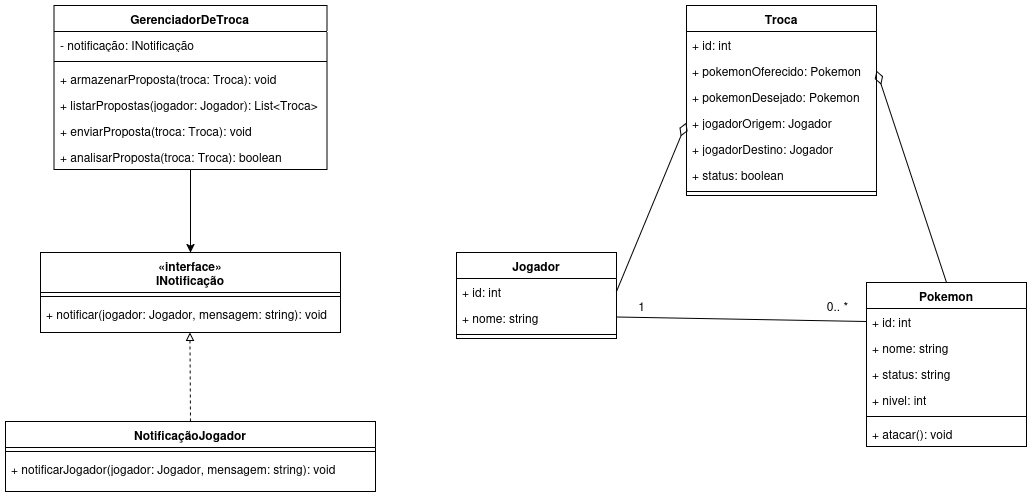

The diagram above was exported from draw.io. Its source (the exported page's mxGraphModel, read from the mxfile embedded in the PNG):
<mxGraphModel dx="1258" dy="743" grid="1" gridSize="10" guides="1" tooltips="1" connect="1" arrows="1" fold="1" page="1" pageScale="1" pageWidth="827" pageHeight="1169" math="0" shadow="0">
  <root>
    <mxCell id="0" />
    <mxCell id="1" parent="0" />
    <mxCell id="3ypUusps62wEJrlqZW25-1" value="Troca" style="swimlane;fontStyle=1;align=center;verticalAlign=top;childLayout=stackLayout;horizontal=1;startSize=26;horizontalStack=0;resizeParent=1;resizeParentMax=0;resizeLast=0;collapsible=1;marginBottom=0;whiteSpace=wrap;html=1;" parent="1" vertex="1">
      <mxGeometry x="1070" y="144" width="190" height="190" as="geometry" />
    </mxCell>
    <mxCell id="3ypUusps62wEJrlqZW25-2" value="+ id: int" style="text;strokeColor=none;fillColor=none;align=left;verticalAlign=top;spacingLeft=4;spacingRight=4;overflow=hidden;rotatable=0;points=[[0,0.5],[1,0.5]];portConstraint=eastwest;whiteSpace=wrap;html=1;" parent="3ypUusps62wEJrlqZW25-1" vertex="1">
      <mxGeometry y="26" width="190" height="26" as="geometry" />
    </mxCell>
    <mxCell id="3ypUusps62wEJrlqZW25-5" value="+ pokemonOferecido: Pokemon" style="text;strokeColor=none;fillColor=none;align=left;verticalAlign=top;spacingLeft=4;spacingRight=4;overflow=hidden;rotatable=0;points=[[0,0.5],[1,0.5]];portConstraint=eastwest;whiteSpace=wrap;html=1;" parent="3ypUusps62wEJrlqZW25-1" vertex="1">
      <mxGeometry y="52" width="190" height="26" as="geometry" />
    </mxCell>
    <mxCell id="3ypUusps62wEJrlqZW25-6" value="+ pokemonDesejado: Pokemon" style="text;strokeColor=none;fillColor=none;align=left;verticalAlign=top;spacingLeft=4;spacingRight=4;overflow=hidden;rotatable=0;points=[[0,0.5],[1,0.5]];portConstraint=eastwest;whiteSpace=wrap;html=1;" parent="3ypUusps62wEJrlqZW25-1" vertex="1">
      <mxGeometry y="78" width="190" height="26" as="geometry" />
    </mxCell>
    <mxCell id="3ypUusps62wEJrlqZW25-7" value="+ jogadorOrigem: Jogador" style="text;strokeColor=none;fillColor=none;align=left;verticalAlign=top;spacingLeft=4;spacingRight=4;overflow=hidden;rotatable=0;points=[[0,0.5],[1,0.5]];portConstraint=eastwest;whiteSpace=wrap;html=1;" parent="3ypUusps62wEJrlqZW25-1" vertex="1">
      <mxGeometry y="104" width="190" height="26" as="geometry" />
    </mxCell>
    <mxCell id="3ypUusps62wEJrlqZW25-8" value="+ jogadorDestino: Jogador" style="text;strokeColor=none;fillColor=none;align=left;verticalAlign=top;spacingLeft=4;spacingRight=4;overflow=hidden;rotatable=0;points=[[0,0.5],[1,0.5]];portConstraint=eastwest;whiteSpace=wrap;html=1;" parent="3ypUusps62wEJrlqZW25-1" vertex="1">
      <mxGeometry y="130" width="190" height="26" as="geometry" />
    </mxCell>
    <mxCell id="3ypUusps62wEJrlqZW25-9" value="+ status: boolean" style="text;strokeColor=none;fillColor=none;align=left;verticalAlign=top;spacingLeft=4;spacingRight=4;overflow=hidden;rotatable=0;points=[[0,0.5],[1,0.5]];portConstraint=eastwest;whiteSpace=wrap;html=1;" parent="3ypUusps62wEJrlqZW25-1" vertex="1">
      <mxGeometry y="156" width="190" height="26" as="geometry" />
    </mxCell>
    <mxCell id="3ypUusps62wEJrlqZW25-3" value="" style="line;strokeWidth=1;fillColor=none;align=left;verticalAlign=middle;spacingTop=-1;spacingLeft=3;spacingRight=3;rotatable=0;labelPosition=right;points=[];portConstraint=eastwest;strokeColor=inherit;" parent="3ypUusps62wEJrlqZW25-1" vertex="1">
      <mxGeometry y="182" width="190" height="8" as="geometry" />
    </mxCell>
    <mxCell id="3ypUusps62wEJrlqZW25-32" style="rounded=0;orthogonalLoop=1;jettySize=auto;html=1;exitX=1;exitY=0.75;exitDx=0;exitDy=0;entryX=0;entryY=0.5;entryDx=0;entryDy=0;endArrow=none;startFill=0;" parent="1" source="3ypUusps62wEJrlqZW25-10" target="3ypUusps62wEJrlqZW25-16" edge="1">
      <mxGeometry relative="1" as="geometry" />
    </mxCell>
    <mxCell id="3ypUusps62wEJrlqZW25-10" value="Jogador" style="swimlane;fontStyle=1;align=center;verticalAlign=top;childLayout=stackLayout;horizontal=1;startSize=26;horizontalStack=0;resizeParent=1;resizeParentMax=0;resizeLast=0;collapsible=1;marginBottom=0;whiteSpace=wrap;html=1;" parent="1" vertex="1">
      <mxGeometry x="840" y="391" width="160" height="86" as="geometry" />
    </mxCell>
    <mxCell id="3ypUusps62wEJrlqZW25-14" value="+ id: int" style="text;strokeColor=none;fillColor=none;align=left;verticalAlign=top;spacingLeft=4;spacingRight=4;overflow=hidden;rotatable=0;points=[[0,0.5],[1,0.5]];portConstraint=eastwest;whiteSpace=wrap;html=1;" parent="3ypUusps62wEJrlqZW25-10" vertex="1">
      <mxGeometry y="26" width="160" height="26" as="geometry" />
    </mxCell>
    <mxCell id="3ypUusps62wEJrlqZW25-11" value="+ nome: string" style="text;strokeColor=none;fillColor=none;align=left;verticalAlign=top;spacingLeft=4;spacingRight=4;overflow=hidden;rotatable=0;points=[[0,0.5],[1,0.5]];portConstraint=eastwest;whiteSpace=wrap;html=1;" parent="3ypUusps62wEJrlqZW25-10" vertex="1">
      <mxGeometry y="52" width="160" height="26" as="geometry" />
    </mxCell>
    <mxCell id="3ypUusps62wEJrlqZW25-12" value="" style="line;strokeWidth=1;fillColor=none;align=left;verticalAlign=middle;spacingTop=-1;spacingLeft=3;spacingRight=3;rotatable=0;labelPosition=right;points=[];portConstraint=eastwest;strokeColor=inherit;" parent="3ypUusps62wEJrlqZW25-10" vertex="1">
      <mxGeometry y="78" width="160" height="8" as="geometry" />
    </mxCell>
    <mxCell id="3ypUusps62wEJrlqZW25-34" style="rounded=0;orthogonalLoop=1;jettySize=auto;html=1;exitX=0.5;exitY=0;exitDx=0;exitDy=0;entryX=1;entryY=0.5;entryDx=0;entryDy=0;endArrow=diamondThin;endFill=0;endSize=12;strokeColor=default;" parent="1" source="3ypUusps62wEJrlqZW25-15" target="3ypUusps62wEJrlqZW25-5" edge="1">
      <mxGeometry relative="1" as="geometry" />
    </mxCell>
    <mxCell id="3ypUusps62wEJrlqZW25-15" value="Pokemon" style="swimlane;fontStyle=1;align=center;verticalAlign=top;childLayout=stackLayout;horizontal=1;startSize=26;horizontalStack=0;resizeParent=1;resizeParentMax=0;resizeLast=0;collapsible=1;marginBottom=0;whiteSpace=wrap;html=1;" parent="1" vertex="1">
      <mxGeometry x="1250" y="421" width="160" height="164" as="geometry" />
    </mxCell>
    <mxCell id="3ypUusps62wEJrlqZW25-16" value="+ id: int" style="text;strokeColor=none;fillColor=none;align=left;verticalAlign=top;spacingLeft=4;spacingRight=4;overflow=hidden;rotatable=0;points=[[0,0.5],[1,0.5]];portConstraint=eastwest;whiteSpace=wrap;html=1;" parent="3ypUusps62wEJrlqZW25-15" vertex="1">
      <mxGeometry y="26" width="160" height="26" as="geometry" />
    </mxCell>
    <mxCell id="3ypUusps62wEJrlqZW25-17" value="+ nome: string" style="text;strokeColor=none;fillColor=none;align=left;verticalAlign=top;spacingLeft=4;spacingRight=4;overflow=hidden;rotatable=0;points=[[0,0.5],[1,0.5]];portConstraint=eastwest;whiteSpace=wrap;html=1;" parent="3ypUusps62wEJrlqZW25-15" vertex="1">
      <mxGeometry y="52" width="160" height="26" as="geometry" />
    </mxCell>
    <mxCell id="3ypUusps62wEJrlqZW25-19" value="+ status: string" style="text;strokeColor=none;fillColor=none;align=left;verticalAlign=top;spacingLeft=4;spacingRight=4;overflow=hidden;rotatable=0;points=[[0,0.5],[1,0.5]];portConstraint=eastwest;whiteSpace=wrap;html=1;" parent="3ypUusps62wEJrlqZW25-15" vertex="1">
      <mxGeometry y="78" width="160" height="26" as="geometry" />
    </mxCell>
    <mxCell id="3ypUusps62wEJrlqZW25-20" value="+ nivel: int" style="text;strokeColor=none;fillColor=none;align=left;verticalAlign=top;spacingLeft=4;spacingRight=4;overflow=hidden;rotatable=0;points=[[0,0.5],[1,0.5]];portConstraint=eastwest;whiteSpace=wrap;html=1;" parent="3ypUusps62wEJrlqZW25-15" vertex="1">
      <mxGeometry y="104" width="160" height="26" as="geometry" />
    </mxCell>
    <mxCell id="3ypUusps62wEJrlqZW25-18" value="" style="line;strokeWidth=1;fillColor=none;align=left;verticalAlign=middle;spacingTop=-1;spacingLeft=3;spacingRight=3;rotatable=0;labelPosition=right;points=[];portConstraint=eastwest;strokeColor=inherit;" parent="3ypUusps62wEJrlqZW25-15" vertex="1">
      <mxGeometry y="130" width="160" height="8" as="geometry" />
    </mxCell>
    <mxCell id="3ypUusps62wEJrlqZW25-21" value="+ atacar(): void" style="text;strokeColor=none;fillColor=none;align=left;verticalAlign=top;spacingLeft=4;spacingRight=4;overflow=hidden;rotatable=0;points=[[0,0.5],[1,0.5]];portConstraint=eastwest;whiteSpace=wrap;html=1;" parent="3ypUusps62wEJrlqZW25-15" vertex="1">
      <mxGeometry y="138" width="160" height="26" as="geometry" />
    </mxCell>
    <mxCell id="3ypUusps62wEJrlqZW25-33" style="rounded=0;orthogonalLoop=1;jettySize=auto;html=1;exitX=1;exitY=0.5;exitDx=0;exitDy=0;entryX=0;entryY=0.5;entryDx=0;entryDy=0;endArrow=diamondThin;endFill=0;endSize=12;" parent="1" source="3ypUusps62wEJrlqZW25-14" target="3ypUusps62wEJrlqZW25-7" edge="1">
      <mxGeometry relative="1" as="geometry" />
    </mxCell>
    <mxCell id="3ypUusps62wEJrlqZW25-53" style="rounded=0;orthogonalLoop=1;jettySize=auto;html=1;entryX=0.5;entryY=0;entryDx=0;entryDy=0;" parent="1" source="3ypUusps62wEJrlqZW25-35" target="3ypUusps62wEJrlqZW25-49" edge="1">
      <mxGeometry relative="1" as="geometry" />
    </mxCell>
    <mxCell id="3ypUusps62wEJrlqZW25-35" value="GerenciadorDeTroca" style="swimlane;fontStyle=1;align=center;verticalAlign=top;childLayout=stackLayout;horizontal=1;startSize=26;horizontalStack=0;resizeParent=1;resizeParentMax=0;resizeLast=0;collapsible=1;marginBottom=0;whiteSpace=wrap;html=1;" parent="1" vertex="1">
      <mxGeometry x="437.5" y="144" width="273" height="164" as="geometry" />
    </mxCell>
    <mxCell id="3ypUusps62wEJrlqZW25-36" value="- notificação: INotificação" style="text;strokeColor=none;fillColor=none;align=left;verticalAlign=top;spacingLeft=4;spacingRight=4;overflow=hidden;rotatable=0;points=[[0,0.5],[1,0.5]];portConstraint=eastwest;whiteSpace=wrap;html=1;" parent="3ypUusps62wEJrlqZW25-35" vertex="1">
      <mxGeometry y="26" width="273" height="26" as="geometry" />
    </mxCell>
    <mxCell id="3ypUusps62wEJrlqZW25-42" value="" style="line;strokeWidth=1;fillColor=none;align=left;verticalAlign=middle;spacingTop=-1;spacingLeft=3;spacingRight=3;rotatable=0;labelPosition=right;points=[];portConstraint=eastwest;strokeColor=inherit;" parent="3ypUusps62wEJrlqZW25-35" vertex="1">
      <mxGeometry y="52" width="273" height="8" as="geometry" />
    </mxCell>
    <mxCell id="3ypUusps62wEJrlqZW25-37" value="+ armazenarProposta(troca: Troca): void" style="text;strokeColor=none;fillColor=none;align=left;verticalAlign=top;spacingLeft=4;spacingRight=4;overflow=hidden;rotatable=0;points=[[0,0.5],[1,0.5]];portConstraint=eastwest;whiteSpace=wrap;html=1;" parent="3ypUusps62wEJrlqZW25-35" vertex="1">
      <mxGeometry y="60" width="273" height="26" as="geometry" />
    </mxCell>
    <mxCell id="3ypUusps62wEJrlqZW25-45" value="+ listarPropostas(jogador: Jogador): List&amp;lt;Troca&amp;gt;" style="text;strokeColor=none;fillColor=none;align=left;verticalAlign=top;spacingLeft=4;spacingRight=4;overflow=hidden;rotatable=0;points=[[0,0.5],[1,0.5]];portConstraint=eastwest;whiteSpace=wrap;html=1;" parent="3ypUusps62wEJrlqZW25-35" vertex="1">
      <mxGeometry y="86" width="273" height="26" as="geometry" />
    </mxCell>
    <mxCell id="3ypUusps62wEJrlqZW25-46" value="+ enviarProposta(troca: Troca): void" style="text;strokeColor=none;fillColor=none;align=left;verticalAlign=top;spacingLeft=4;spacingRight=4;overflow=hidden;rotatable=0;points=[[0,0.5],[1,0.5]];portConstraint=eastwest;whiteSpace=wrap;html=1;" parent="3ypUusps62wEJrlqZW25-35" vertex="1">
      <mxGeometry y="112" width="273" height="26" as="geometry" />
    </mxCell>
    <mxCell id="3ypUusps62wEJrlqZW25-47" value="+ analisarProposta(troca: Troca): boolean" style="text;strokeColor=none;fillColor=none;align=left;verticalAlign=top;spacingLeft=4;spacingRight=4;overflow=hidden;rotatable=0;points=[[0,0.5],[1,0.5]];portConstraint=eastwest;whiteSpace=wrap;html=1;" parent="3ypUusps62wEJrlqZW25-35" vertex="1">
      <mxGeometry y="138" width="273" height="26" as="geometry" />
    </mxCell>
    <mxCell id="3ypUusps62wEJrlqZW25-43" value="1" style="text;html=1;align=center;verticalAlign=middle;resizable=0;points=[];autosize=1;strokeColor=none;fillColor=none;" parent="1" vertex="1">
      <mxGeometry x="1010" y="430" width="30" height="30" as="geometry" />
    </mxCell>
    <mxCell id="3ypUusps62wEJrlqZW25-44" value="0.. *" style="text;html=1;align=center;verticalAlign=middle;resizable=0;points=[];autosize=1;strokeColor=none;fillColor=none;" parent="1" vertex="1">
      <mxGeometry x="1201" y="430" width="40" height="30" as="geometry" />
    </mxCell>
    <mxCell id="3ypUusps62wEJrlqZW25-49" value="«interface»&lt;br&gt;&lt;b&gt;INotificação&lt;/b&gt;" style="swimlane;fontStyle=1;align=center;verticalAlign=top;childLayout=stackLayout;horizontal=1;startSize=40;horizontalStack=0;resizeParent=1;resizeParentMax=0;resizeLast=0;collapsible=1;marginBottom=0;whiteSpace=wrap;html=1;" parent="1" vertex="1">
      <mxGeometry x="424" y="391" width="300" height="80" as="geometry" />
    </mxCell>
    <mxCell id="3ypUusps62wEJrlqZW25-51" value="" style="line;strokeWidth=1;fillColor=none;align=left;verticalAlign=middle;spacingTop=-1;spacingLeft=3;spacingRight=3;rotatable=0;labelPosition=right;points=[];portConstraint=eastwest;strokeColor=inherit;" parent="3ypUusps62wEJrlqZW25-49" vertex="1">
      <mxGeometry y="40" width="300" height="8" as="geometry" />
    </mxCell>
    <mxCell id="3ypUusps62wEJrlqZW25-52" value="+ notificar(jogador: Jogador, mensagem: string): void" style="text;strokeColor=none;fillColor=none;align=left;verticalAlign=top;spacingLeft=4;spacingRight=4;overflow=hidden;rotatable=0;points=[[0,0.5],[1,0.5]];portConstraint=eastwest;whiteSpace=wrap;html=1;" parent="3ypUusps62wEJrlqZW25-49" vertex="1">
      <mxGeometry y="48" width="300" height="32" as="geometry" />
    </mxCell>
    <mxCell id="hrANIbgxD3uG9aWKhdWS-1" value="NotificaçãoJogador" style="swimlane;fontStyle=1;align=center;verticalAlign=top;childLayout=stackLayout;horizontal=1;startSize=26;horizontalStack=0;resizeParent=1;resizeParentMax=0;resizeLast=0;collapsible=1;marginBottom=0;whiteSpace=wrap;html=1;" parent="1" vertex="1">
      <mxGeometry x="389" y="560" width="370" height="70" as="geometry" />
    </mxCell>
    <mxCell id="hrANIbgxD3uG9aWKhdWS-2" value="" style="line;strokeWidth=1;fillColor=none;align=left;verticalAlign=middle;spacingTop=-1;spacingLeft=3;spacingRight=3;rotatable=0;labelPosition=right;points=[];portConstraint=eastwest;strokeColor=inherit;" parent="hrANIbgxD3uG9aWKhdWS-1" vertex="1">
      <mxGeometry y="26" width="370" height="8" as="geometry" />
    </mxCell>
    <mxCell id="hrANIbgxD3uG9aWKhdWS-3" value="+ notificarJogador(jogador: Jogador, mensagem: string): void" style="text;strokeColor=none;fillColor=none;align=left;verticalAlign=top;spacingLeft=4;spacingRight=4;overflow=hidden;rotatable=0;points=[[0,0.5],[1,0.5]];portConstraint=eastwest;whiteSpace=wrap;html=1;" parent="hrANIbgxD3uG9aWKhdWS-1" vertex="1">
      <mxGeometry y="34" width="370" height="36" as="geometry" />
    </mxCell>
    <mxCell id="hrANIbgxD3uG9aWKhdWS-5" style="rounded=0;orthogonalLoop=1;jettySize=auto;html=1;dashed=1;endArrow=block;endFill=0;exitX=0.5;exitY=0;exitDx=0;exitDy=0;entryX=0.498;entryY=1;entryDx=0;entryDy=0;entryPerimeter=0;" parent="1" source="hrANIbgxD3uG9aWKhdWS-1" target="3ypUusps62wEJrlqZW25-52" edge="1">
      <mxGeometry relative="1" as="geometry">
        <mxPoint x="411" y="594" as="sourcePoint" />
        <mxPoint x="610" y="480" as="targetPoint" />
      </mxGeometry>
    </mxCell>
  </root>
</mxGraphModel>